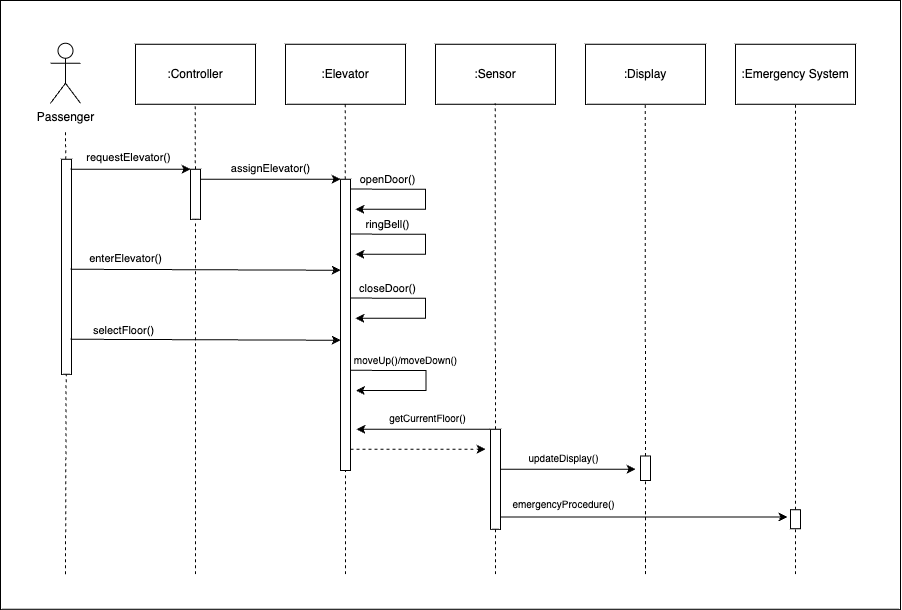

The diagram above was exported from draw.io. Its source (the exported page's mxGraphModel, read from the mxfile embedded in the PNG):
<mxGraphModel dx="1574" dy="898" grid="1" gridSize="10" guides="1" tooltips="1" connect="1" arrows="1" fold="1" page="1" pageScale="1" pageWidth="827" pageHeight="1169" background="#ffffff" math="0" shadow="0">
  <root>
    <mxCell id="0" />
    <mxCell id="1" parent="0" />
    <mxCell id="2" value="" style="rounded=0;whiteSpace=wrap;html=1;" vertex="1" parent="1">
      <mxGeometry x="4220" y="460" width="900" height="608.75" as="geometry" />
    </mxCell>
    <mxCell id="3" value="Passenger" style="shape=umlActor;verticalLabelPosition=bottom;verticalAlign=top;html=1;outlineConnect=0;" vertex="1" parent="1">
      <mxGeometry x="4270" y="502.75" width="30" height="60" as="geometry" />
    </mxCell>
    <mxCell id="4" value=":Controller" style="rounded=0;whiteSpace=wrap;html=1;" vertex="1" parent="1">
      <mxGeometry x="4355" y="503.75" width="120" height="60" as="geometry" />
    </mxCell>
    <mxCell id="5" value=":Elevator" style="rounded=0;whiteSpace=wrap;html=1;" vertex="1" parent="1">
      <mxGeometry x="4505" y="503.75" width="120" height="60" as="geometry" />
    </mxCell>
    <mxCell id="6" value=":Sensor" style="rounded=0;whiteSpace=wrap;html=1;" vertex="1" parent="1">
      <mxGeometry x="4655" y="503.75" width="120" height="60" as="geometry" />
    </mxCell>
    <mxCell id="7" value="" style="endArrow=none;dashed=1;html=1;rounded=0;" edge="1" source="12" parent="1">
      <mxGeometry width="50" height="50" relative="1" as="geometry">
        <mxPoint x="4285" y="1148.75" as="sourcePoint" />
        <mxPoint x="4285" y="588.75" as="targetPoint" />
      </mxGeometry>
    </mxCell>
    <mxCell id="8" value="" style="endArrow=none;dashed=1;html=1;rounded=0;" edge="1" source="15" parent="1">
      <mxGeometry width="50" height="50" relative="1" as="geometry">
        <mxPoint x="4415" y="1148.75" as="sourcePoint" />
        <mxPoint x="4414.63" y="563.75" as="targetPoint" />
      </mxGeometry>
    </mxCell>
    <mxCell id="9" value="" style="endArrow=none;dashed=1;html=1;rounded=0;" edge="1" source="18" parent="1">
      <mxGeometry width="50" height="50" relative="1" as="geometry">
        <mxPoint x="4565" y="1148.75" as="sourcePoint" />
        <mxPoint x="4564.63" y="563.75" as="targetPoint" />
      </mxGeometry>
    </mxCell>
    <mxCell id="10" value="" style="endArrow=none;dashed=1;html=1;rounded=0;" edge="1" source="22" parent="1">
      <mxGeometry width="50" height="50" relative="1" as="geometry">
        <mxPoint x="4715" y="1147.75" as="sourcePoint" />
        <mxPoint x="4714.63" y="562.75" as="targetPoint" />
      </mxGeometry>
    </mxCell>
    <mxCell id="11" value="" style="endArrow=none;dashed=1;html=1;rounded=0;" edge="1" target="12" parent="1">
      <mxGeometry width="50" height="50" relative="1" as="geometry">
        <mxPoint x="4285" y="1033.75" as="sourcePoint" />
        <mxPoint x="4285" y="588.75" as="targetPoint" />
      </mxGeometry>
    </mxCell>
    <mxCell id="12" value="" style="rounded=0;whiteSpace=wrap;html=1;" vertex="1" parent="1">
      <mxGeometry x="4281" y="618.75" width="10" height="215" as="geometry" />
    </mxCell>
    <mxCell id="13" value="" style="edgeStyle=none;orthogonalLoop=1;jettySize=auto;html=1;rounded=0;entryX=0;entryY=0;entryDx=0;entryDy=0;" edge="1" target="15" parent="1">
      <mxGeometry width="80" relative="1" as="geometry">
        <mxPoint x="4290" y="628.75" as="sourcePoint" />
        <mxPoint x="4370" y="628.75" as="targetPoint" />
        <Array as="points" />
      </mxGeometry>
    </mxCell>
    <mxCell id="14" value="" style="endArrow=none;dashed=1;html=1;rounded=0;" edge="1" target="15" parent="1">
      <mxGeometry width="50" height="50" relative="1" as="geometry">
        <mxPoint x="4415" y="1033.75" as="sourcePoint" />
        <mxPoint x="4414.63" y="563.75" as="targetPoint" />
      </mxGeometry>
    </mxCell>
    <mxCell id="15" value="" style="rounded=0;whiteSpace=wrap;html=1;" vertex="1" parent="1">
      <mxGeometry x="4410" y="628.75" width="10" height="50" as="geometry" />
    </mxCell>
    <mxCell id="16" value="&lt;font style=&quot;font-size: 11px;&quot;&gt;requestElevator()&lt;/font&gt;" style="text;html=1;align=center;verticalAlign=middle;resizable=0;points=[];autosize=1;strokeColor=none;fillColor=none;" vertex="1" parent="1">
      <mxGeometry x="4293" y="601.75" width="110" height="30" as="geometry" />
    </mxCell>
    <mxCell id="17" value="" style="endArrow=none;dashed=1;html=1;rounded=0;" edge="1" target="18" parent="1">
      <mxGeometry width="50" height="50" relative="1" as="geometry">
        <mxPoint x="4565" y="1033.75" as="sourcePoint" />
        <mxPoint x="4564.63" y="563.75" as="targetPoint" />
      </mxGeometry>
    </mxCell>
    <mxCell id="18" value="" style="rounded=0;whiteSpace=wrap;html=1;" vertex="1" parent="1">
      <mxGeometry x="4560" y="638.75" width="10" height="291.25" as="geometry" />
    </mxCell>
    <mxCell id="19" value="" style="edgeStyle=none;orthogonalLoop=1;jettySize=auto;html=1;rounded=0;entryX=0;entryY=0;entryDx=0;entryDy=0;" edge="1" target="18" parent="1">
      <mxGeometry width="80" relative="1" as="geometry">
        <mxPoint x="4420" y="638.75" as="sourcePoint" />
        <mxPoint x="4500" y="638.75" as="targetPoint" />
        <Array as="points" />
      </mxGeometry>
    </mxCell>
    <mxCell id="20" value="&lt;font style=&quot;font-size: 11px;&quot;&gt;assignElevator()&lt;/font&gt;" style="text;html=1;align=center;verticalAlign=middle;resizable=0;points=[];autosize=1;strokeColor=none;fillColor=none;" vertex="1" parent="1">
      <mxGeometry x="4440" y="612.75" width="100" height="30" as="geometry" />
    </mxCell>
    <mxCell id="21" value="" style="endArrow=none;dashed=1;html=1;rounded=0;" edge="1" target="22" parent="1">
      <mxGeometry width="50" height="50" relative="1" as="geometry">
        <mxPoint x="4715" y="1033.75" as="sourcePoint" />
        <mxPoint x="4714.63" y="562.75" as="targetPoint" />
      </mxGeometry>
    </mxCell>
    <mxCell id="22" value="" style="rounded=0;whiteSpace=wrap;html=1;" vertex="1" parent="1">
      <mxGeometry x="4710" y="888.75" width="10" height="100" as="geometry" />
    </mxCell>
    <mxCell id="23" value="" style="edgeStyle=none;orthogonalLoop=1;jettySize=auto;html=1;rounded=0;" edge="1" parent="1">
      <mxGeometry width="80" relative="1" as="geometry">
        <mxPoint x="4570" y="648.44" as="sourcePoint" />
        <mxPoint x="4575" y="668.75" as="targetPoint" />
        <Array as="points">
          <mxPoint x="4605" y="648.75" />
          <mxPoint x="4645" y="648.75" />
          <mxPoint x="4645" y="668.75" />
        </Array>
      </mxGeometry>
    </mxCell>
    <mxCell id="24" value="&lt;font style=&quot;font-size: 11px;&quot;&gt;openDoor()&lt;/font&gt;" style="text;html=1;align=center;verticalAlign=middle;resizable=0;points=[];autosize=1;strokeColor=none;fillColor=none;" vertex="1" parent="1">
      <mxGeometry x="4567" y="623.75" width="80" height="30" as="geometry" />
    </mxCell>
    <mxCell id="25" value="" style="edgeStyle=none;orthogonalLoop=1;jettySize=auto;html=1;rounded=0;" edge="1" parent="1">
      <mxGeometry width="80" relative="1" as="geometry">
        <mxPoint x="4570" y="693.44" as="sourcePoint" />
        <mxPoint x="4575" y="713.75" as="targetPoint" />
        <Array as="points">
          <mxPoint x="4605" y="693.75" />
          <mxPoint x="4645" y="693.75" />
          <mxPoint x="4645" y="713.75" />
        </Array>
      </mxGeometry>
    </mxCell>
    <mxCell id="26" value="&lt;font style=&quot;font-size: 11px;&quot;&gt;ringBell()&lt;/font&gt;" style="text;html=1;align=center;verticalAlign=middle;resizable=0;points=[];autosize=1;strokeColor=none;fillColor=none;" vertex="1" parent="1">
      <mxGeometry x="4572" y="668.75" width="70" height="30" as="geometry" />
    </mxCell>
    <mxCell id="27" value="" style="edgeStyle=none;orthogonalLoop=1;jettySize=auto;html=1;rounded=0;" edge="1" parent="1">
      <mxGeometry width="80" relative="1" as="geometry">
        <mxPoint x="4570.5" y="829.69" as="sourcePoint" />
        <mxPoint x="4575.5" y="850" as="targetPoint" />
        <Array as="points">
          <mxPoint x="4605.5" y="830" />
          <mxPoint x="4645.5" y="830" />
          <mxPoint x="4645.5" y="850" />
        </Array>
      </mxGeometry>
    </mxCell>
    <mxCell id="28" value="&lt;font style=&quot;font-size: 10px;&quot;&gt;moveUp()/moveDown()&lt;/font&gt;" style="text;html=1;align=center;verticalAlign=middle;resizable=0;points=[];autosize=1;strokeColor=none;fillColor=none;" vertex="1" parent="1">
      <mxGeometry x="4560" y="805" width="130" height="30" as="geometry" />
    </mxCell>
    <mxCell id="29" value="" style="edgeStyle=none;orthogonalLoop=1;jettySize=auto;html=1;rounded=0;" edge="1" parent="1">
      <mxGeometry width="80" relative="1" as="geometry">
        <mxPoint x="4570" y="757.44" as="sourcePoint" />
        <mxPoint x="4575" y="777.75" as="targetPoint" />
        <Array as="points">
          <mxPoint x="4605" y="757.75" />
          <mxPoint x="4645" y="757.75" />
          <mxPoint x="4645" y="777.75" />
        </Array>
      </mxGeometry>
    </mxCell>
    <mxCell id="30" value="&lt;font style=&quot;font-size: 11px;&quot;&gt;closeDoor()&lt;/font&gt;" style="text;html=1;align=center;verticalAlign=middle;resizable=0;points=[];autosize=1;strokeColor=none;fillColor=none;" vertex="1" parent="1">
      <mxGeometry x="4567" y="732.75" width="80" height="30" as="geometry" />
    </mxCell>
    <mxCell id="31" value="" style="edgeStyle=none;orthogonalLoop=1;jettySize=auto;html=1;rounded=0;entryX=0.022;entryY=0.1;entryDx=0;entryDy=0;entryPerimeter=0;" edge="1" parent="1">
      <mxGeometry width="80" relative="1" as="geometry">
        <mxPoint x="4290" y="728.75" as="sourcePoint" />
        <mxPoint x="4560.22" y="729.75" as="targetPoint" />
        <Array as="points" />
      </mxGeometry>
    </mxCell>
    <mxCell id="32" value="&lt;font style=&quot;font-size: 11px;&quot;&gt;enterElevator()&lt;/font&gt;" style="text;html=1;align=center;verticalAlign=middle;resizable=0;points=[];autosize=1;strokeColor=none;fillColor=none;" vertex="1" parent="1">
      <mxGeometry x="4295" y="702.75" width="100" height="30" as="geometry" />
    </mxCell>
    <mxCell id="33" value="" style="edgeStyle=none;orthogonalLoop=1;jettySize=auto;html=1;rounded=0;entryX=0.022;entryY=0.1;entryDx=0;entryDy=0;entryPerimeter=0;" edge="1" parent="1">
      <mxGeometry width="80" relative="1" as="geometry">
        <mxPoint x="4290" y="798.75" as="sourcePoint" />
        <mxPoint x="4560.22" y="799.75" as="targetPoint" />
        <Array as="points" />
      </mxGeometry>
    </mxCell>
    <mxCell id="34" value="&lt;font style=&quot;font-size: 11px;&quot;&gt;selectFloor()&lt;/font&gt;" style="text;html=1;align=center;verticalAlign=middle;resizable=0;points=[];autosize=1;strokeColor=none;fillColor=none;" vertex="1" parent="1">
      <mxGeometry x="4303" y="775" width="80" height="30" as="geometry" />
    </mxCell>
    <mxCell id="35" value="" style="edgeStyle=none;orthogonalLoop=1;jettySize=auto;html=1;rounded=0;" edge="1" parent="1">
      <mxGeometry width="80" relative="1" as="geometry">
        <mxPoint x="4710" y="888.75" as="sourcePoint" />
        <mxPoint x="4576" y="888.75" as="targetPoint" />
        <Array as="points" />
      </mxGeometry>
    </mxCell>
    <mxCell id="36" value="&lt;font style=&quot;font-size: 10px;&quot;&gt;getCurrentFloor()&lt;/font&gt;" style="text;html=1;align=center;verticalAlign=middle;resizable=0;points=[];autosize=1;strokeColor=none;fillColor=none;" vertex="1" parent="1">
      <mxGeometry x="4597" y="862.75" width="100" height="30" as="geometry" />
    </mxCell>
    <mxCell id="37" value="" style="edgeStyle=none;orthogonalLoop=1;jettySize=auto;html=1;rounded=0;dashed=1;" edge="1" parent="1">
      <mxGeometry width="80" relative="1" as="geometry">
        <mxPoint x="4570" y="908.75" as="sourcePoint" />
        <mxPoint x="4705" y="908.75" as="targetPoint" />
        <Array as="points" />
      </mxGeometry>
    </mxCell>
    <mxCell id="38" value=":Display" style="rounded=0;whiteSpace=wrap;html=1;" vertex="1" parent="1">
      <mxGeometry x="4805" y="503.75" width="120" height="60" as="geometry" />
    </mxCell>
    <mxCell id="39" value="" style="endArrow=none;dashed=1;html=1;rounded=0;" edge="1" source="41" parent="1">
      <mxGeometry width="50" height="50" relative="1" as="geometry">
        <mxPoint x="4865" y="1148.75" as="sourcePoint" />
        <mxPoint x="4864.63" y="563.75" as="targetPoint" />
      </mxGeometry>
    </mxCell>
    <mxCell id="40" value="" style="endArrow=none;dashed=1;html=1;rounded=0;" edge="1" target="41" parent="1">
      <mxGeometry width="50" height="50" relative="1" as="geometry">
        <mxPoint x="4865" y="1033.75" as="sourcePoint" />
        <mxPoint x="4864.63" y="563.75" as="targetPoint" />
      </mxGeometry>
    </mxCell>
    <mxCell id="41" value="" style="rounded=0;whiteSpace=wrap;html=1;" vertex="1" parent="1">
      <mxGeometry x="4860" y="915.5" width="10" height="24.5" as="geometry" />
    </mxCell>
    <mxCell id="42" value="" style="edgeStyle=none;orthogonalLoop=1;jettySize=auto;html=1;rounded=0;" edge="1" parent="1">
      <mxGeometry width="80" relative="1" as="geometry">
        <mxPoint x="4720" y="928.75" as="sourcePoint" />
        <mxPoint x="4855" y="928.75" as="targetPoint" />
        <Array as="points" />
      </mxGeometry>
    </mxCell>
    <mxCell id="43" value="&lt;font style=&quot;font-size: 10px;&quot;&gt;updateDisplay()&lt;/font&gt;" style="text;html=1;align=center;verticalAlign=middle;resizable=0;points=[];autosize=1;strokeColor=none;fillColor=none;" vertex="1" parent="1">
      <mxGeometry x="4738" y="903.25" width="90" height="30" as="geometry" />
    </mxCell>
    <mxCell id="44" value="" style="endArrow=none;dashed=1;html=1;rounded=0;" edge="1" parent="1">
      <mxGeometry width="50" height="50" relative="1" as="geometry">
        <mxPoint x="4865" y="1033.63" as="sourcePoint" />
        <mxPoint x="4865" y="970" as="targetPoint" />
      </mxGeometry>
    </mxCell>
    <mxCell id="45" value=":Emergency System" style="rounded=0;whiteSpace=wrap;html=1;" vertex="1" parent="1">
      <mxGeometry x="4955" y="503.75" width="120" height="60" as="geometry" />
    </mxCell>
    <mxCell id="46" value="" style="endArrow=none;dashed=1;html=1;rounded=0;entryX=0.5;entryY=1;entryDx=0;entryDy=0;" edge="1" source="48" parent="1">
      <mxGeometry width="50" height="50" relative="1" as="geometry">
        <mxPoint x="5015" y="1028.5" as="sourcePoint" />
        <mxPoint x="5015" y="563.5" as="targetPoint" />
      </mxGeometry>
    </mxCell>
    <mxCell id="47" value="" style="endArrow=none;dashed=1;html=1;rounded=0;entryX=0.5;entryY=1;entryDx=0;entryDy=0;" edge="1" target="48" parent="1">
      <mxGeometry width="50" height="50" relative="1" as="geometry">
        <mxPoint x="5015" y="1033.75" as="sourcePoint" />
        <mxPoint x="5015" y="563.5" as="targetPoint" />
      </mxGeometry>
    </mxCell>
    <mxCell id="48" value="" style="rounded=0;whiteSpace=wrap;html=1;" vertex="1" parent="1">
      <mxGeometry x="5010" y="969.25" width="10" height="19" as="geometry" />
    </mxCell>
    <mxCell id="49" value="" style="edgeStyle=none;orthogonalLoop=1;jettySize=auto;html=1;rounded=0;entryX=-0.303;entryY=0.383;entryDx=0;entryDy=0;entryPerimeter=0;" edge="1" target="48" parent="1">
      <mxGeometry width="80" relative="1" as="geometry">
        <mxPoint x="4720" y="976.38" as="sourcePoint" />
        <mxPoint x="5010" y="980" as="targetPoint" />
        <Array as="points" />
      </mxGeometry>
    </mxCell>
    <mxCell id="50" value="&lt;font style=&quot;font-size: 10px;&quot;&gt;emergencyProcedure()&lt;/font&gt;" style="text;html=1;align=center;verticalAlign=middle;resizable=0;points=[];autosize=1;strokeColor=none;fillColor=none;" vertex="1" parent="1">
      <mxGeometry x="4718" y="949" width="130" height="30" as="geometry" />
    </mxCell>
  </root>
</mxGraphModel>